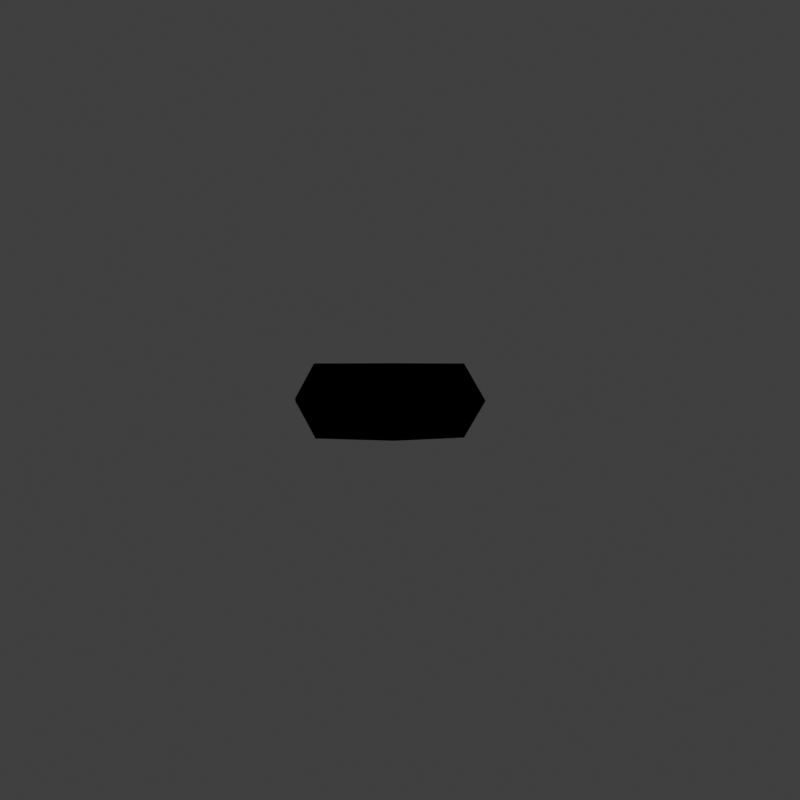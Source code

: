 # Source: food.blend  (saved by Blender 4.0.36; exported with 4.5.12 LTS)
import bpy
from mathutils import Matrix  # noqa: F401  (used for matrix-valued properties, if any)

bpy.ops.wm.read_factory_settings(use_empty=True)
scene = bpy.context.scene
scene.name = 'Main'

# ---- collections
col_collection = bpy.data.collections.new('Collection'); scene.collection.children.link(col_collection)

# ---- images (referenced by path relative to the original .blend; pixels are not part of the script)
import os
ASSET_DIR = os.environ.get("B2B_ASSET_DIR", "")  # directory of the original .blend (textures are referenced by path, not embedded)
HERE = os.path.dirname(os.path.abspath(__file__))  # packed textures are extracted next to this script under _unpacked/

def load_image(name, relpath, width, height, colorspace="sRGB"):
    """Load a texture the original file referenced (path relative to the .blend, or extracted next to this script)."""
    p = next((c for c in (os.path.join(HERE, relpath), os.path.join(ASSET_DIR, relpath)) if relpath and os.path.exists(c)), "")
    if p:
        img = bpy.data.images.load(p, check_existing=True)
        img.name = name
    else:  # same state as the original file: an image datablock whose file is absent (Cycles renders it pink)
        img = bpy.data.images.new(name, width, height)
        img.source = "FILE"
        img.filepath = "//" + (relpath or name)
    img.colorspace_settings.name = colorspace
    return img
img_second_png = load_image('second.png', '', 1024, 1024, 'sRGB')
img_pattern_i8_png = load_image('pattern.i8.png', 'pattern.i8.png', 1024, 1024, 'sRGB')

# ---- materials (node trees are filled in below, after node groups)
mat_stonefloor_f3d = bpy.data.materials.new('StoneFloor_F3d')
mat_stonefloor_f3d.alpha_threshold = 0.2
mat_stonefloor_f3d.use_transparency_overlap = False
mat_stonefloor_f3d.show_transparent_back = False
mat_stonefloor_f3d.use_backface_culling = True
mat_stonefloor_f3d.preview_render_type = 'FLAT'

# ---- node groups
ng_3_point_lerp = bpy.data.node_groups.new('3 Point Lerp', 'ShaderNodeTree')
_N = ng_3_point_lerp.nodes; _L = ng_3_point_lerp.links
ng_calcfog = bpy.data.node_groups.new('CalcFog', 'ShaderNodeTree')
_N = ng_calcfog.nodes; _L = ng_calcfog.links
ng_f3dnoise_nonanimated = bpy.data.node_groups.new('F3DNoise_NonAnimated', 'ShaderNodeTree')
_N = ng_f3dnoise_nonanimated.nodes; _L = ng_f3dnoise_nonanimated.links
ng_texturesettings_advanced = bpy.data.node_groups.new('TextureSettings_Advanced', 'ShaderNodeTree')
_N = ng_texturesettings_advanced.nodes; _L = ng_texturesettings_advanced.links
ng_uv = bpy.data.node_groups.new('UV', 'ShaderNodeTree')
_N = ng_uv.nodes; _L = ng_uv.links
ng_uv_basis_0 = bpy.data.node_groups.new('UV Basis 0', 'ShaderNodeTree')
_N = ng_uv_basis_0.nodes; _L = ng_uv_basis_0.links
ng_shdcol = bpy.data.node_groups.new('ShdCol', 'ShaderNodeTree')
_N = ng_shdcol.nodes; _L = ng_shdcol.links
ng_is_not_i = bpy.data.node_groups.new('Is not i', 'ShaderNodeTree')
_N = ng_is_not_i.nodes; _L = ng_is_not_i.links
ng_is_i = bpy.data.node_groups.new('Is i', 'ShaderNodeTree')
_N = ng_is_i.nodes; _L = ng_is_i.links
ng_fogblender_on = bpy.data.node_groups.new('FogBlender_On', 'ShaderNodeTree')
_N = ng_fogblender_on.nodes; _L = ng_fogblender_on.links
ng_combinerinputs = bpy.data.node_groups.new('CombinerInputs', 'ShaderNodeTree')
_N = ng_combinerinputs.nodes; _L = ng_combinerinputs.links
ng_cycle = bpy.data.node_groups.new('Cycle', 'ShaderNodeTree')
_N = ng_cycle.nodes; _L = ng_cycle.links
ng_output_1cycle_opa = bpy.data.node_groups.new('OUTPUT_1CYCLE_OPA', 'ShaderNodeTree')
_N = ng_output_1cycle_opa.nodes; _L = ng_output_1cycle_opa.links
ng_sceneproperties = bpy.data.node_groups.new('SceneProperties', 'ShaderNodeTree')
_s = ng_sceneproperties.interface.new_socket(name='FogEnable', in_out='OUTPUT', socket_type='NodeSocketFloat')
_s = ng_sceneproperties.interface.new_socket(name='FogColor', in_out='OUTPUT', socket_type='NodeSocketColor')
_s = ng_sceneproperties.interface.new_socket(name='F3D_NearClip', in_out='OUTPUT', socket_type='NodeSocketFloat')
_s = ng_sceneproperties.interface.new_socket(name='F3D_FarClip', in_out='OUTPUT', socket_type='NodeSocketFloat')
_s = ng_sceneproperties.interface.new_socket(name='Blender_Game_Scale', in_out='OUTPUT', socket_type='NodeSocketFloat')
_s = ng_sceneproperties.interface.new_socket(name='FogNear', in_out='OUTPUT', socket_type='NodeSocketFloat')
_s = ng_sceneproperties.interface.new_socket(name='FogFar', in_out='OUTPUT', socket_type='NodeSocketFloat')
_s = ng_sceneproperties.interface.new_socket(name='AmbientColor', in_out='OUTPUT', socket_type='NodeSocketColor')
_s = ng_sceneproperties.interface.new_socket(name='Light0Color', in_out='OUTPUT', socket_type='NodeSocketColor')
_s = ng_sceneproperties.interface.new_socket(name='Light0Dir', in_out='OUTPUT', socket_type='NodeSocketVector')
_s = ng_sceneproperties.interface.new_socket(name='Light0Size', in_out='OUTPUT', socket_type='NodeSocketFloat')
_s = ng_sceneproperties.interface.new_socket(name='Light1Color', in_out='OUTPUT', socket_type='NodeSocketColor')
_s = ng_sceneproperties.interface.new_socket(name='Light1Dir', in_out='OUTPUT', socket_type='NodeSocketVector')
_s = ng_sceneproperties.interface.new_socket(name='Light1Size', in_out='OUTPUT', socket_type='NodeSocketFloat')
_N = ng_sceneproperties.nodes; _L = ng_sceneproperties.links
n0 = _N.new('NodeGroupOutput'); n0.name = 'Group Output'; n0.location = (0, 0)
n0.inputs[0].default_value = 1.0
n0.inputs[1].default_value = (0.9999, 1.0, 1.0, 1.0)
n0.inputs[2].default_value = 100.0
n0.inputs[3].default_value = 3e+04
n0.inputs[4].default_value = 10.0
n0.inputs[5].default_value = 985.0
n0.inputs[6].default_value = 1000.0
n0.inputs[7].default_value = (0.7353, 0.7354, 0.7354, 1.0)
n0.inputs[8].default_value = (0.9999, 1.0, 1.0, 1.0)
n0.inputs[9].default_value = (0.5774, -0.5774, 0.5774)
n0.inputs[10].default_value = 3.0
n0.inputs[11].default_value = (0.0, 0.0, 0.0, 1.0)
n0.inputs[12].default_value = (-0.5774, 0.5774, -0.5774)
n0.inputs[13].default_value = 3.0
n0.is_active_output = True

# ---- material node trees
mat_stonefloor_f3d.use_nodes = True; mat_stonefloor_f3d.node_tree.nodes.clear()
_N = mat_stonefloor_f3d.node_tree.nodes; _L = mat_stonefloor_f3d.node_tree.links
n0 = _N.new('NodeReroute'); n0.name = 'Reroute.043'; n0.location = (-193, 204)
n0.width = 100
n0.socket_idname = 'NodeSocketVector'
n1 = _N.new('NodeReroute'); n1.name = 'Reroute.042'; n1.location = (-216, 160)
n1.width = 100
n1.socket_idname = 'NodeSocketVector'
n2 = _N.new('NodeReroute'); n2.name = 'Reroute.011'; n2.location = (-168, 248)
n2.width = 100
n2.socket_idname = 'NodeSocketVector'
n3 = _N.new('NodeReroute'); n3.name = 'Reroute.038'; n3.location = (273, 438)
n3.width = 100
n4 = _N.new('NodeReroute'); n4.name = 'Reroute.037'; n4.location = (251, 416)
n4.width = 100
n4.socket_idname = 'NodeSocketFloat'
n5 = _N.new('NodeReroute'); n5.name = 'Reroute.006'; n5.location = (-80, 600)
n5.width = 100
n5.socket_idname = 'NodeSocketVector'
n6 = _N.new('NodeReroute'); n6.name = 'Reroute.026'; n6.location = (-100, 557)
n6.width = 100
n6.socket_idname = 'NodeSocketVector'
n7 = _N.new('NodeReroute'); n7.name = 'Reroute.027'; n7.location = (-120, 514)
n7.width = 100
n7.socket_idname = 'NodeSocketVector'
n8 = _N.new('NodeReroute'); n8.name = 'Reroute.035'; n8.location = (251, 665)
n8.width = 100
n8.socket_idname = 'NodeSocketFloat'
n9 = _N.new('NodeReroute'); n9.name = 'Reroute.036'; n9.location = (273, 686)
n9.width = 100
n10 = _N.new('NodeReroute'); n10.name = 'Reroute.028'; n10.location = (-267, 439)
n10.width = 100
n10.socket_idname = 'NodeSocketInt'
n11 = _N.new('NodeReroute'); n11.name = 'Reroute.048'; n11.location = (271, 285)
n11.width = 100
n12 = _N.new('NodeReroute'); n12.name = 'Reroute.046'; n12.location = (271, 334)
n12.width = 100
n13 = _N.new('NodeReroute'); n13.name = 'Reroute.047'; n13.location = (249, 264)
n13.width = 100
n13.socket_idname = 'NodeSocketFloat'
n14 = _N.new('NodeReroute'); n14.name = 'Reroute.045'; n14.location = (249, 312)
n14.width = 100
n14.socket_idname = 'NodeSocketFloat'
n15 = _N.new('NodeReroute'); n15.name = 'Reroute.039'; n15.location = (-267, 84)
n15.width = 100
n15.socket_idname = 'NodeSocketInt'
n16 = _N.new('NodeReroute'); n16.name = 'Reroute.052'; n16.location = (-241, 116)
n16.width = 100
n16.socket_idname = 'NodeSocketVector'
n17 = _N.new('NodeReroute'); n17.name = 'Reroute.060'; n17.location = (-314, 391)
n17.width = 100
n17.socket_idname = 'NodeSocketFloat'
n18 = _N.new('NodeReroute'); n18.name = 'Reroute.059'; n18.location = (-292, 414)
n18.width = 100
n18.socket_idname = 'NodeSocketFloat'
n19 = _N.new('NodeReroute'); n19.name = 'Reroute.058'; n19.location = (-337, 61)
n19.width = 100
n19.socket_idname = 'NodeSocketFloat'
n20 = _N.new('NodeReroute'); n20.name = 'Reroute.057'; n20.location = (-358, 39)
n20.width = 100
n20.socket_idname = 'NodeSocketFloat'
n21 = _N.new('NodeReroute'); n21.name = 'Reroute.050'; n21.location = (-144, 470)
n21.width = 100
n21.socket_idname = 'NodeSocketVector'
n22 = _N.new('ShaderNodeTexImage'); n22.name = 'Tex1_2'; n22.location = (-125, 213)
n22.label = 'Tex1 Sample 2'
n22.width = 140
n22.mute = True
n22.hide = True
n22.image = img_second_png
n22.interpolation = 'Closest'
n23 = _N.new('ShaderNodeTexImage'); n23.name = 'Tex1_3'; n23.location = (-125, 170)
n23.label = 'Tex1 Sample 3'
n23.width = 140
n23.mute = True
n23.hide = True
n23.image = img_second_png
n23.interpolation = 'Closest'
n24 = _N.new('ShaderNodeTexImage'); n24.name = 'Tex1_4'; n24.location = (-125, 126)
n24.label = 'Tex1 Sample 4'
n24.width = 140
n24.mute = True
n24.hide = True
n24.image = img_second_png
n24.interpolation = 'Closest'
n25 = _N.new('ShaderNodeGroup'); n25.name = '3 Point Lerp.001'; n25.location = (27, 369)
n25.label = '3 Point Lerp'
n25.mute = True
n25.node_tree = ng_3_point_lerp
n26 = _N.new('ShaderNodeTexImage'); n26.name = 'Tex0_4'; n26.location = (-63, 479)
n26.label = 'Tex0 Sample 4'
n26.width = 140
n26.hide = True
n26.image = img_pattern_i8_png
n26.interpolation = 'Closest'
n27 = _N.new('ShaderNodeTexImage'); n27.name = 'Tex0_3'; n27.location = (-63, 524)
n27.label = 'Tex0 Sample 3'
n27.width = 140
n27.hide = True
n27.image = img_pattern_i8_png
n27.interpolation = 'Closest'
n28 = _N.new('ShaderNodeTexImage'); n28.name = 'Tex0_2'; n28.location = (-62, 567)
n28.label = 'Tex0 Sample 2'
n28.width = 140
n28.hide = True
n28.image = img_pattern_i8_png
n28.interpolation = 'Closest'
n29 = _N.new('ShaderNodeTexImage'); n29.name = 'Tex0_1'; n29.location = (-61, 610)
n29.label = 'Tex0'
n29.width = 140
n29.hide = True
n29.image = img_pattern_i8_png
n29.interpolation = 'Closest'
n30 = _N.new('ShaderNodeTexImage'); n30.name = 'Tex1_1'; n30.location = (-124, 258)
n30.label = 'Tex1'
n30.width = 140
n30.mute = True
n30.hide = True
n30.image = img_second_png
n30.interpolation = 'Closest'
n31 = _N.new('NodeReroute'); n31.name = 'Light0Dir'; n31.location = (-101, -292)
n31.label = 'Light0Dir'
n31.width = 100
n31.socket_idname = 'NodeSocketVector'
n32 = _N.new('NodeReroute'); n32.name = 'AmbientColor'; n32.location = (-98, -223)
n32.label = 'AmbientColor'
n32.width = 100
n33 = _N.new('NodeReroute'); n33.name = 'Light0Color'; n33.location = (-101, -255)
n33.label = 'Light0Color'
n33.width = 100
n34 = _N.new('NodeReroute'); n34.name = 'Light0Size'; n34.location = (-101, -325)
n34.label = 'Light0Size'
n34.width = 100
n34.socket_idname = 'NodeSocketFloat'
n35 = _N.new('NodeReroute'); n35.name = 'Reroute.065'; n35.location = (260, 85)
n35.width = 100
n35.socket_idname = 'NodeSocketVector'
n36 = _N.new('NodeReroute'); n36.name = 'Reroute.064'; n36.location = (259, -292)
n36.width = 100
n36.socket_idname = 'NodeSocketVector'
n37 = _N.new('NodeReroute'); n37.name = 'Reroute.029'; n37.location = (238, -256)
n37.width = 100
n38 = _N.new('NodeReroute'); n38.name = 'Reroute.001'; n38.location = (278, -326)
n38.width = 100
n38.socket_idname = 'NodeSocketFloat'
n39 = _N.new('NodeReroute'); n39.name = 'Reroute'; n39.location = (279, 63)
n39.width = 100
n39.socket_idname = 'NodeSocketFloat'
n40 = _N.new('NodeReroute'); n40.name = 'Reroute.016'; n40.location = (321, 19)
n40.width = 100
n40.socket_idname = 'NodeSocketVector'
n41 = _N.new('NodeReroute'); n41.name = 'Reroute.030'; n41.location = (219, -224)
n41.width = 100
n42 = _N.new('ShaderNodeGroup'); n42.name = 'CalcFog'; n42.location = (0, 10)
n42.label = 'CalcFog'
n42.width = 166
n42.node_tree = ng_calcfog
n43 = _N.new('NodeReroute'); n43.name = 'Reroute.008'; n43.location = (187, -25)
n43.width = 100
n43.socket_idname = 'NodeSocketFloat'
n44 = _N.new('NodeReroute'); n44.name = 'Reroute.003'; n44.location = (342, -3)
n44.width = 100
n44.socket_idname = 'NodeSocketFloat'
n45 = _N.new('NodeReroute'); n45.name = 'Combined_C'; n45.location = (540, 456)
n45.label = 'Combined_C'
n45.width = 100
n46 = _N.new('NodeReroute'); n46.name = 'Combined_A'; n46.location = (540, 433)
n46.label = 'Combined_A'
n46.width = 100
n46.socket_idname = 'NodeSocketFloat'
n47 = _N.new('NodeReroute'); n47.name = 'Reroute.032'; n47.location = (567, 456)
n47.width = 100
n48 = _N.new('NodeReroute'); n48.name = 'Reroute.031'; n48.location = (567, 433)
n48.width = 100
n48.socket_idname = 'NodeSocketFloat'
n49 = _N.new('NodeReroute'); n49.name = 'Reroute.009'; n49.location = (1056, 710)
n49.width = 100
n50 = _N.new('NodeReroute'); n50.name = 'Reroute.010'; n50.location = (1033, 689)
n50.width = 100
n50.socket_idname = 'NodeSocketFloat'
n51 = _N.new('NodeReroute'); n51.name = 'Light1Color'; n51.location = (-101, -360)
n51.label = 'Light1Color'
n51.width = 100
n52 = _N.new('NodeReroute'); n52.name = 'Light1Size'; n52.location = (-101, -433)
n52.label = 'Light1Size'
n52.width = 100
n52.socket_idname = 'NodeSocketFloat'
n53 = _N.new('NodeReroute'); n53.name = 'Light1Dir'; n53.location = (-101, -396)
n53.label = 'Light1Dir'
n53.width = 100
n53.socket_idname = 'NodeSocketVector'
n54 = _N.new('NodeReroute'); n54.name = 'Reroute.014'; n54.location = (299, -361)
n54.width = 100
n55 = _N.new('NodeReroute'); n55.name = 'Reroute.017'; n55.location = (318, -397)
n55.width = 100
n55.socket_idname = 'NodeSocketVector'
n56 = _N.new('NodeReroute'); n56.name = 'Reroute.019'; n56.location = (341, -432)
n56.width = 100
n56.socket_idname = 'NodeSocketFloat'
n57 = _N.new('NodeReroute'); n57.name = 'Reroute.025'; n57.location = (-44, -472)
n57.width = 100
n58 = _N.new('NodeReroute'); n58.name = 'Reroute.018'; n58.location = (-23, -493)
n58.width = 100
n58.socket_idname = 'NodeSocketFloat'
n59 = _N.new('NodeReroute'); n59.name = 'Reroute.015'; n59.location = (186, -516)
n59.width = 100
n59.socket_idname = 'NodeSocketFloat'
n60 = _N.new('ShaderNodeGroup'); n60.name = 'F3DNoiseFactor'; n60.location = (362, -360)
n60.label = 'F3D Noise Factor'
n60.width = 142
n60.node_tree = ng_f3dnoise_nonanimated
n61 = _N.new('NodeReroute'); n61.name = 'Reroute.023'; n61.location = (1036, 385)
n61.width = 100
n62 = _N.new('ShaderNodeOutputMaterial'); n62.name = 'Material Output F3D'; n62.location = (1546, 571)
n62.label = 'Material Output F3D'
n62.target = 'CYCLES'
n63 = _N.new('NodeReroute'); n63.name = 'Reroute.024'; n63.location = (1037, -451)
n63.width = 100
n64 = _N.new('NodeReroute'); n64.name = 'Reroute.005'; n64.location = (-168, 601)
n64.width = 100
n64.socket_idname = 'NodeSocketVector'
n65 = _N.new('NodeReroute'); n65.name = 'Reroute.041'; n65.location = (-193, 579)
n65.width = 100
n65.socket_idname = 'NodeSocketVector'
n66 = _N.new('NodeReroute'); n66.name = 'Reroute.040'; n66.location = (-216, 558)
n66.width = 100
n66.socket_idname = 'NodeSocketVector'
n67 = _N.new('NodeReroute'); n67.name = 'Reroute.012'; n67.location = (-267, 514)
n67.width = 100
n67.socket_idname = 'NodeSocketInt'
n68 = _N.new('NodeReroute'); n68.name = 'Reroute.051'; n68.location = (-241, 535)
n68.width = 100
n68.socket_idname = 'NodeSocketVector'
n69 = _N.new('NodeReroute'); n69.name = 'Reroute.013'; n69.location = (-80, 688)
n69.width = 100
n69.socket_idname = 'NodeSocketVector'
n70 = _N.new('NodeReroute'); n70.name = 'Reroute.002'; n70.location = (-100, 665)
n70.width = 100
n70.socket_idname = 'NodeSocketVector'
n71 = _N.new('NodeReroute'); n71.name = 'Reroute.022'; n71.location = (-120, 645)
n71.width = 100
n71.socket_idname = 'NodeSocketVector'
n72 = _N.new('NodeReroute'); n72.name = 'Reroute.049'; n72.location = (-144, 621)
n72.width = 100
n72.socket_idname = 'NodeSocketVector'
n73 = _N.new('NodeReroute'); n73.name = 'Reroute.054'; n73.location = (-314, 469)
n73.width = 100
n73.socket_idname = 'NodeSocketFloat'
n74 = _N.new('NodeReroute'); n74.name = 'Reroute.053'; n74.location = (-292, 491)
n74.width = 100
n74.socket_idname = 'NodeSocketFloat'
n75 = _N.new('NodeReroute'); n75.name = 'Reroute.055'; n75.location = (-337, 447)
n75.width = 100
n75.socket_idname = 'NodeSocketFloat'
n76 = _N.new('NodeReroute'); n76.name = 'Reroute.056'; n76.location = (-358, 425)
n76.width = 100
n76.socket_idname = 'NodeSocketFloat'
n77 = _N.new('ShaderNodeGroup'); n77.name = 'TextureSettings'; n77.location = (-575, 724)
n77.width = 189
n77.node_tree = ng_texturesettings_advanced
n77.inputs[4].default_value = 0.0
n77.inputs[9].default_value = 0.0
n77.inputs[10].default_value = 0
n77.inputs[11].default_value = 5
n77.inputs[12].default_value = 0.0
n77.inputs[13].default_value = 31.0
n77.inputs[14].default_value = 0
n77.inputs[15].default_value = 5
n77.inputs[16].default_value = 0.0
n77.inputs[17].default_value = 31.0
n77.inputs[18].default_value = 0.0
n77.inputs[19].default_value = 0
n77.inputs[20].default_value = 0.0
n77.inputs[21].default_value = 0.0
n77.inputs[22].default_value = 0
n77.inputs[23].default_value = 0
n77.inputs[24].default_value = 0.0
n77.inputs[25].default_value = 0.0
n77.inputs[26].default_value = 0
n77.inputs[27].default_value = 0.0
n77.inputs[28].default_value = 0
n77.inputs[29].default_value = 0
n77.inputs[30].default_value = 0
n77.inputs[31].default_value = 0
n77.inputs[32].default_value = 0.0
n77.inputs[33].default_value = 0
n77.inputs[34].default_value = 0
n77.inputs[35].default_value = 0
n77.inputs[36].default_value = 0
n77.inputs[37].default_value = 0.0
n77.inputs[38].default_value = 1
n78 = _N.new('ShaderNodeGroup'); n78.name = 'UV'; n78.location = (-987, 175)
n78.width = 165
n78.node_tree = ng_uv
n79 = _N.new('ShaderNodeGroup'); n79.name = 'UV Basis'; n79.location = (-787, 405)
n79.width = 164
n79.node_tree = ng_uv_basis_0
n79.inputs[1].default_value = 32
n79.inputs[2].default_value = 32
n79.inputs[3].default_value = 0
n79.inputs[4].default_value = 0
n79.inputs[5].default_value = 1.0
n79.inputs[6].default_value = 1.0
n79.inputs[7].default_value = 1
n80 = _N.new('ShaderNodeGroup'); n80.name = 'Shade Color'; n80.location = (365, 241)
n80.label = 'Shade Color'
n80.width = 139
n80.node_tree = ng_shdcol
n80.inputs[8].default_value = 1
n80.inputs[9].default_value = 0
n80.inputs[10].default_value = 1
n80.inputs[11].default_value = 0
n80.inputs[12].default_value = 0
n80.inputs[13].default_value = 0
n80.inputs[14].default_value = 0
n80.inputs[15].default_value = 0
n80.inputs[16].default_value = 1.0
n80.inputs[17].default_value = 0.625
n80.inputs[18].default_value = 0.0
n80.inputs[19].default_value = 0.7
n80.inputs[20].default_value = 0.4
n81 = _N.new('NodeReroute'); n81.name = 'FogColor'; n81.location = (-101, -80)
n81.label = 'FogColor'
n81.width = 100
n82 = _N.new('NodeReroute'); n82.name = 'Reroute.021'; n82.location = (-22, -43)
n82.width = 100
n82.socket_idname = 'NodeSocketFloat'
n83 = _N.new('NodeReroute'); n83.name = 'FogEnable'; n83.location = (-101, -43)
n83.label = 'FogEnable'
n83.width = 100
n83.socket_idname = 'NodeSocketFloat'
n84 = _N.new('NodeReroute'); n84.name = 'Reroute.033'; n84.location = (-22, -80)
n84.width = 100
n84.socket_idname = 'NodeSocketFloat'
n85 = _N.new('NodeReroute'); n85.name = 'Reroute.007'; n85.location = (-43, -80)
n85.width = 100
n86 = _N.new('NodeReroute'); n86.name = 'AmbientColorOut'; n86.location = (220, 131)
n86.label = 'AmbientColorOut'
n86.width = 100
n87 = _N.new('NodeReroute'); n87.name = 'Light0ColorOut'; n87.location = (240, 108)
n87.label = 'Light0ColorOut'
n87.width = 100
n88 = _N.new('NodeReroute'); n88.name = 'Light1ColorOut'; n88.location = (300, 41)
n88.label = 'Light1ColorOut'
n88.width = 100
n89 = _N.new('ShaderNodeGroup'); n89.name = 'Tex1_I'; n89.location = (364, 396)
n89.label = 'Tex1_I'
n89.mute = True
n89.node_tree = ng_is_not_i
n90 = _N.new('ShaderNodeGroup'); n90.name = 'Tex0_I'; n90.location = (365, 549)
n90.label = 'Tex0_I'
n90.node_tree = ng_is_i
n91 = _N.new('ShaderNodeGroup'); n91.name = '3 Point Lerp'; n91.location = (88, 722)
n91.label = '3 Point Lerp'
n91.node_tree = ng_3_point_lerp
n92 = _N.new('NodeReroute'); n92.name = 'GlobalFogColor'; n92.location = (970, -473)
n92.label = 'GlobalFogColor'
n92.width = 100
n93 = _N.new('ShaderNodeGroup'); n93.name = 'FogBlender'; n93.location = (1057, -361)
n93.node_tree = ng_fogblender_on
n94 = _N.new('ShaderNodeGroup'); n94.name = 'CombinerInputs'; n94.location = (522, 157)
n94.width = 139
n94.node_tree = ng_combinerinputs
n94.inputs[0].default_value = (0.0, 0.0, 0.0, 1.0)
n94.inputs[1].default_value = 1.0
n94.inputs[2].default_value = (0.0, 0.0, 0.0, 1.0)
n94.inputs[3].default_value = 1.0
n94.inputs[4].default_value = (0.5, 0.5, 0.5, 1.0)
n94.inputs[5].default_value = (0.0, 0.0, 0.0, 1.0)
n94.inputs[6].default_value = 0.0
n94.inputs[7].default_value = 0.0
n94.inputs[8].default_value = 0.4471
n94.inputs[9].default_value = 0.1647
n95 = _N.new('ShaderNodeGroup'); n95.name = 'Cycle_1'; n95.location = (871, 746)
n95.label = 'Cycle_1'
n95.node_tree = ng_cycle
n95.inputs[1].default_value = (0.0, 0.0, 0.0, 1.0)
n95.inputs[4].default_value = 0.0
n95.inputs[5].default_value = 0.0
n95.inputs[6].default_value = 0.0
n96 = _N.new('NodeReroute'); n96.name = 'Reroute.020'; n96.location = (1228, -396)
n96.width = 100
n97 = _N.new('NodeReroute'); n97.name = 'Reroute.004'; n97.location = (1056, 456)
n97.width = 100
n98 = _N.new('NodeReroute'); n98.name = 'Cycle C 2'; n98.location = (1232, 412)
n98.label = 'Cycle C 2'
n98.width = 100
n99 = _N.new('ShaderNodeGroup'); n99.name = 'Cycle_2'; n99.location = (870, 420)
n99.label = 'Cycle_2'
n99.node_tree = ng_cycle
n99.inputs[1].default_value = (0.0, 0.0, 0.0, 1.0)
n99.inputs[3].default_value = (0.0, 0.0, 0.0, 1.0)
n99.inputs[4].default_value = 0.0
n99.inputs[5].default_value = 0.0
n99.inputs[6].default_value = 0.0
n100 = _N.new('NodeReroute'); n100.name = 'Cycle 1 A'; n100.location = (1033, 434)
n100.width = 100
n100.socket_idname = 'NodeSocketFloat'
n101 = _N.new('ShaderNodeGroup'); n101.name = 'OUTPUT'; n101.location = (1282, 547)
n101.width = 219
n101.node_tree = ng_output_1cycle_opa
n102 = _N.new('ShaderNodeGroup'); n102.name = 'SceneProperties'; n102.location = (-320, -23)
n102.node_tree = ng_sceneproperties
n103 = _N.new('ShaderNodeOutputMaterial'); n103.name = 'Material Output'; n103.location = (0, 0)
n103.target = 'EEVEE'
n104 = _N.new('ShaderNodeMixShader'); n104.name = 'Mix Shader'; n104.location = (0, 0)
n104.label = 'Disable Shadow'
n104.hide = True
n105 = _N.new('ShaderNodeLightPath'); n105.name = 'Light Path'; n105.location = (0, 0)
n105.hide = True
n106 = _N.new('ShaderNodeBsdfTransparent'); n106.name = 'Transparent BSDF'; n106.location = (0, 0)
n106.hide = True
_L.new(n65.outputs[0], n0.inputs[0])
_L.new(n66.outputs[0], n1.inputs[0])
_L.new(n64.outputs[0], n2.inputs[0])
_L.new(n9.outputs[0], n3.inputs[0])
_L.new(n8.outputs[0], n4.inputs[0])
_L.new(n69.outputs[0], n5.inputs[0])
_L.new(n70.outputs[0], n6.inputs[0])
_L.new(n71.outputs[0], n7.inputs[0])
_L.new(n91.outputs[1], n8.inputs[0])
_L.new(n91.outputs[0], n9.inputs[0])
_L.new(n67.outputs[0], n10.inputs[0])
_L.new(n12.outputs[0], n11.inputs[0])
_L.new(n25.outputs[0], n12.inputs[0])
_L.new(n14.outputs[0], n13.inputs[0])
_L.new(n25.outputs[1], n14.inputs[0])
_L.new(n10.outputs[0], n15.inputs[0])
_L.new(n68.outputs[0], n16.inputs[0])
_L.new(n73.outputs[0], n17.inputs[0])
_L.new(n74.outputs[0], n18.inputs[0])
_L.new(n75.outputs[0], n19.inputs[0])
_L.new(n76.outputs[0], n20.inputs[0])
_L.new(n72.outputs[0], n21.inputs[0])
_L.new(n0.outputs[0], n22.inputs[0])
_L.new(n1.outputs[0], n23.inputs[0])
_L.new(n16.outputs[0], n24.inputs[0])
_L.new(n30.outputs[0], n25.inputs[0])
_L.new(n30.outputs[1], n25.inputs[1])
_L.new(n22.outputs[0], n25.inputs[2])
_L.new(n22.outputs[1], n25.inputs[3])
_L.new(n23.outputs[0], n25.inputs[4])
_L.new(n23.outputs[1], n25.inputs[5])
_L.new(n24.outputs[0], n25.inputs[6])
_L.new(n24.outputs[1], n25.inputs[7])
_L.new(n15.outputs[0], n25.inputs[8])
_L.new(n19.outputs[0], n25.inputs[9])
_L.new(n20.outputs[0], n25.inputs[10])
_L.new(n21.outputs[0], n26.inputs[0])
_L.new(n7.outputs[0], n27.inputs[0])
_L.new(n6.outputs[0], n28.inputs[0])
_L.new(n5.outputs[0], n29.inputs[0])
_L.new(n2.outputs[0], n30.inputs[0])
_L.new(n36.outputs[0], n35.inputs[0])
_L.new(n31.outputs[0], n36.inputs[0])
_L.new(n33.outputs[0], n37.inputs[0])
_L.new(n34.outputs[0], n38.inputs[0])
_L.new(n38.outputs[0], n39.inputs[0])
_L.new(n55.outputs[0], n40.inputs[0])
_L.new(n32.outputs[0], n41.inputs[0])
_L.new(n84.outputs[0], n42.inputs[0])
_L.new(n42.outputs[0], n43.inputs[0])
_L.new(n56.outputs[0], n44.inputs[0])
_L.new(n47.outputs[0], n45.inputs[0])
_L.new(n48.outputs[0], n46.inputs[0])
_L.new(n97.outputs[0], n47.inputs[0])
_L.new(n100.outputs[0], n48.inputs[0])
_L.new(n95.outputs[0], n49.inputs[0])
_L.new(n95.outputs[1], n50.inputs[0])
_L.new(n51.outputs[0], n54.inputs[0])
_L.new(n53.outputs[0], n55.inputs[0])
_L.new(n52.outputs[0], n56.inputs[0])
_L.new(n85.outputs[0], n57.inputs[0])
_L.new(n84.outputs[0], n58.inputs[0])
_L.new(n43.outputs[0], n59.inputs[0])
_L.new(n99.outputs[0], n61.inputs[0])
_L.new(n61.outputs[0], n63.inputs[0])
_L.new(n77.outputs[4], n64.inputs[0])
_L.new(n77.outputs[5], n65.inputs[0])
_L.new(n77.outputs[6], n66.inputs[0])
_L.new(n77.outputs[8], n67.inputs[0])
_L.new(n77.outputs[7], n68.inputs[0])
_L.new(n77.outputs[0], n69.inputs[0])
_L.new(n77.outputs[1], n70.inputs[0])
_L.new(n77.outputs[2], n71.inputs[0])
_L.new(n77.outputs[3], n72.inputs[0])
_L.new(n77.outputs[10], n73.inputs[0])
_L.new(n77.outputs[9], n74.inputs[0])
_L.new(n77.outputs[11], n75.inputs[0])
_L.new(n77.outputs[12], n76.inputs[0])
_L.new(n79.outputs[0], n77.inputs[0])
_L.new(n79.outputs[1], n77.inputs[1])
_L.new(n79.outputs[0], n77.inputs[2])
_L.new(n79.outputs[1], n77.inputs[3])
_L.new(n79.outputs[5], n77.inputs[5])
_L.new(n79.outputs[6], n77.inputs[6])
_L.new(n79.outputs[7], n77.inputs[7])
_L.new(n79.outputs[8], n77.inputs[8])
_L.new(n78.outputs[0], n79.inputs[0])
_L.new(n35.outputs[0], n80.inputs[2])
_L.new(n39.outputs[0], n80.inputs[3])
_L.new(n40.outputs[0], n80.inputs[5])
_L.new(n44.outputs[0], n80.inputs[6])
_L.new(n43.outputs[0], n80.inputs[7])
_L.new(n83.outputs[0], n82.inputs[0])
_L.new(n82.outputs[0], n84.inputs[0])
_L.new(n81.outputs[0], n85.inputs[0])
_L.new(n41.outputs[0], n86.inputs[0])
_L.new(n37.outputs[0], n87.inputs[0])
_L.new(n54.outputs[0], n88.inputs[0])
_L.new(n11.outputs[0], n89.inputs[0])
_L.new(n13.outputs[0], n89.inputs[1])
_L.new(n3.outputs[0], n90.inputs[0])
_L.new(n4.outputs[0], n90.inputs[1])
_L.new(n29.outputs[0], n91.inputs[0])
_L.new(n29.outputs[1], n91.inputs[1])
_L.new(n28.outputs[0], n91.inputs[2])
_L.new(n28.outputs[1], n91.inputs[3])
_L.new(n27.outputs[0], n91.inputs[4])
_L.new(n27.outputs[1], n91.inputs[5])
_L.new(n26.outputs[0], n91.inputs[6])
_L.new(n26.outputs[1], n91.inputs[7])
_L.new(n10.outputs[0], n91.inputs[8])
_L.new(n18.outputs[0], n91.inputs[9])
_L.new(n17.outputs[0], n91.inputs[10])
_L.new(n57.outputs[0], n92.inputs[0])
_L.new(n63.outputs[0], n93.inputs[0])
_L.new(n92.outputs[0], n93.inputs[1])
_L.new(n58.outputs[0], n93.inputs[2])
_L.new(n60.outputs[0], n94.inputs[10])
_L.new(n93.outputs[0], n96.inputs[0])
_L.new(n49.outputs[0], n97.inputs[0])
_L.new(n96.outputs[0], n98.inputs[0])
_L.new(n50.outputs[0], n100.inputs[0])
_L.new(n102.outputs[0], n83.inputs[0])
_L.new(n102.outputs[1], n81.inputs[0])
_L.new(n102.outputs[2], n42.inputs[1])
_L.new(n102.outputs[3], n42.inputs[2])
_L.new(n102.outputs[4], n42.inputs[3])
_L.new(n102.outputs[5], n42.inputs[4])
_L.new(n102.outputs[6], n42.inputs[5])
_L.new(n102.outputs[7], n32.inputs[0])
_L.new(n102.outputs[8], n33.inputs[0])
_L.new(n102.outputs[9], n31.inputs[0])
_L.new(n102.outputs[10], n34.inputs[0])
_L.new(n102.outputs[11], n51.inputs[0])
_L.new(n102.outputs[12], n53.inputs[0])
_L.new(n102.outputs[13], n52.inputs[0])
_L.new(n86.outputs[0], n80.inputs[0])
_L.new(n87.outputs[0], n80.inputs[1])
_L.new(n88.outputs[0], n80.inputs[4])
_L.new(n94.outputs[0], n95.inputs[0])
_L.new(n80.outputs[0], n95.inputs[2])
_L.new(n90.outputs[0], n95.inputs[3])
_L.new(n94.outputs[0], n95.inputs[7])
_L.new(n45.outputs[0], n99.inputs[0])
_L.new(n80.outputs[0], n99.inputs[2])
_L.new(n94.outputs[0], n99.inputs[7])
_L.new(n95.outputs[0], n101.inputs[0])
_L.new(n95.outputs[1], n101.inputs[1])
_L.new(n93.outputs[0], n101.inputs[2])
_L.new(n99.outputs[1], n101.inputs[3])
_L.new(n101.outputs[0], n62.inputs[0])
_L.new(n42.outputs[0], n93.inputs[3])
_L.new(n101.outputs[0], n104.inputs[1])
_L.new(n104.outputs[0], n103.inputs[0])
_L.new(n105.outputs[1], n104.inputs[0])
_L.new(n106.outputs[0], n104.inputs[2])
n62.is_active_output = True

# ---- world
world_world = bpy.data.worlds.new('World'); scene.world = world_world
world_world.use_nodes = True; world_world.node_tree.nodes.clear()
_N = world_world.node_tree.nodes; _L = world_world.node_tree.links
n0 = _N.new('ShaderNodeOutputWorld'); n0.name = 'World Output'; n0.location = (300, 300)
n1 = _N.new('ShaderNodeBackground'); n1.name = 'Background'; n1.location = (10, 300)
n1.inputs[0].default_value = (0.05088, 0.05088, 0.05088, 1.0)
_L.new(n1.outputs[0], n0.inputs[0])
n0.is_active_output = True
world_world.color = (0.05088, 0.05088, 0.05088)
world_world.use_sun_shadow = False
world_world.sun_shadow_jitter_overblur = 0.0

# ---- cameras
cam_camera = bpy.data.cameras.new('Camera')

# ---- meshes
me_circle = bpy.data.meshes.new('Circle')
me_circle.from_pydata([(1.251, -1.044e-09, 1.367e-10), (0.9873, -1.044e-09, 0.4281), (0.5609, -1.044e-09, 0.2646), (0.5609, -1.044e-09, -0.2646), (0.9873, -1.044e-09, -0.4281), (0.6254, 1.083, 1.367e-10), (0.4936, 0.855, 0.4281), (0.2805, 0.4858, 0.2646), (0.2805, 0.4858, -0.2646), (0.4936, 0.855, -0.4281), (-0.6254, 1.083, 1.367e-10), (-0.4936, 0.855, 0.4281), (-0.2805, 0.4858, 0.2646), (-0.2805, 0.4858, -0.2646), (-0.4936, 0.855, -0.4281), (-1.251, 1.083e-07, 1.367e-10), (-0.9873, 8.527e-08, 0.4281), (-0.5609, 4.799e-08, 0.2646), (-0.5609, 4.799e-08, -0.2646), (-0.9873, 8.527e-08, -0.4281), (-0.6254, -1.083, 1.367e-10), (-0.4936, -0.855, 0.4281), (-0.2805, -0.4858, 0.2646), (-0.2805, -0.4858, -0.2646), (-0.4936, -0.855, -0.4281), (0.6254, -1.083, 1.367e-10), (0.4936, -0.855, 0.4281), (0.2805, -0.4858, 0.2646), (0.2805, -0.4858, -0.2646), (0.4936, -0.855, -0.4281)], [], [(5, 1, 0), (1, 7, 2), (7, 3, 2), (8, 4, 3), (9, 0, 4), (5, 11, 6), (11, 7, 6), (12, 8, 7), (13, 9, 8), (14, 5, 9), (15, 11, 10), (16, 12, 11), (17, 13, 12), (18, 14, 13), (14, 15, 10), (20, 16, 15), (21, 17, 16), (22, 18, 17), (23, 19, 18), (19, 20, 15), (25, 21, 20), (26, 22, 21), (27, 23, 22), (28, 24, 23), (24, 25, 20), (0, 26, 25), (1, 27, 26), (2, 28, 27), (28, 4, 29), (29, 0, 25), (5, 6, 1), (1, 6, 7), (7, 8, 3), (8, 9, 4), (9, 5, 0), (5, 10, 11), (11, 12, 7), (12, 13, 8), (13, 14, 9), (14, 10, 5), (15, 16, 11), (16, 17, 12), (17, 18, 13), (18, 19, 14), (14, 19, 15), (20, 21, 16), (21, 22, 17), (22, 23, 18), (23, 24, 19), (19, 24, 20), (25, 26, 21), (26, 27, 22), (27, 28, 23), (28, 29, 24), (24, 29, 25), (0, 1, 26), (1, 2, 27), (2, 3, 28), (28, 3, 4), (29, 4, 0)])
me_circle.polygons.foreach_set('use_smooth', [True] * 60)
_uv = me_circle.uv_layers.new(name='UVMap')
_uv.uv.foreach_set('vector', [0.6482, 1.072, 0.2913, 0.1397, 0.6482, 0.02993, 0.2913, 0.1397, -0.03713, 0.7844, -0.03713, 0.3172, 0.664, 0.6038, 0.6304, 0.6441, 0.6304, 0.6038, 0.664, 0.6441, 0.6304, 0.6843, 0.6304, 0.6441, 0.664, 0.6843, 0.6304, 0.7246, 0.6304, 0.6843, 0.9977, 0.1993, 0.6552, 1.094, 0.6552, 0.3046, 0.6552, 1.094, 0.3399, 0.475, 0.6552, 0.3046, 0.6976, 0.6038, 0.664, 0.6441, 0.664, 0.6038, 0.6976, 0.6441, 0.664, 0.6843, 0.664, 0.6441, 0.6976, 0.6843, 0.664, 0.7246, 0.664, 0.6843, 1.275, 0.9023, 0.9325, 0.007741, 1.275, -0.09758, 0.9325, 0.7969, 0.6173, 0.1781, 0.9325, 0.007741, 0.7311, 0.6038, 0.6976, 0.6441, 0.6976, 0.6038, 0.7311, 0.6441, 0.6976, 0.6843, 0.6976, 0.6441, 0.6976, 0.6843, 0.7311, 0.7246, 0.6976, 0.7246, 1.029, 0.004446, 0.04437, 0.3657, -0.08052, 0.02544, 0.9204, 0.3491, 0.2409, 0.6773, 0.04437, 0.3657, 0.5633, 0.6038, 0.5297, 0.6441, 0.5297, 0.6038, 0.5633, 0.6441, 0.5297, 0.6843, 0.5297, 0.6441, 0.5297, 0.6843, 0.5633, 0.7246, 0.5297, 0.7246, 0.6482, 1.072, 0.2913, 0.1397, 0.6482, 0.02993, 0.2913, 0.9619, -0.03713, 0.3172, 0.2913, 0.1397, 0.5969, 0.6038, 0.5633, 0.6441, 0.5633, 0.6038, 0.5969, 0.6441, 0.5633, 0.6843, 0.5633, 0.6441, 0.5633, 0.6843, 0.5969, 0.7246, 0.5633, 0.7246, 0.507, 1.176, 0.8993, 0.4206, 1.171, 0.5861, 0.3748, 0.8863, 0.6, 0.3117, 0.8993, 0.4206, 0.6304, 0.6038, 0.5969, 0.6441, 0.5969, 0.6038, 0.5969, 0.6441, 0.6304, 0.6843, 0.5969, 0.6843, 0.5969, 0.6843, 0.6304, 0.7246, 0.5969, 0.7246, 0.6482, 1.072, 0.2913, 0.9619, 0.2913, 0.1397, 0.2913, 0.1397, 0.2913, 0.9619, -0.03713, 0.7844, 0.664, 0.6038, 0.664, 0.6441, 0.6304, 0.6441, 0.664, 0.6441, 0.664, 0.6843, 0.6304, 0.6843, 0.664, 0.6843, 0.664, 0.7246, 0.6304, 0.7246, 0.9977, 0.1993, 0.9977, 1.199, 0.6552, 1.094, 0.6552, 1.094, 0.3399, 0.9234, 0.3399, 0.475, 0.6976, 0.6038, 0.6976, 0.6441, 0.664, 0.6441, 0.6976, 0.6441, 0.6976, 0.6843, 0.664, 0.6843, 0.6976, 0.6843, 0.6976, 0.7246, 0.664, 0.7246, 1.275, 0.9023, 0.9325, 0.7969, 0.9325, 0.007741, 0.9325, 0.7969, 0.6173, 0.6265, 0.6173, 0.1781, 0.7311, 0.6038, 0.7311, 0.6441, 0.6976, 0.6441, 0.7311, 0.6441, 0.7311, 0.6843, 0.6976, 0.6843, 0.6976, 0.6843, 0.7311, 0.6843, 0.7311, 0.7246, 1.029, 0.004446, 0.9204, 0.3491, 0.04437, 0.3657, 0.9204, 0.3491, 0.7386, 0.6679, 0.2409, 0.6773, 0.5633, 0.6038, 0.5633, 0.6441, 0.5297, 0.6441, 0.5633, 0.6441, 0.5633, 0.6843, 0.5297, 0.6843, 0.5297, 0.6843, 0.5633, 0.6843, 0.5633, 0.7246, 0.6482, 1.072, 0.2913, 0.9619, 0.2913, 0.1397, 0.2913, 0.9619, -0.03713, 0.7844, -0.03713, 0.3172, 0.5969, 0.6038, 0.5969, 0.6441, 0.5633, 0.6441, 0.5969, 0.6441, 0.5969, 0.6843, 0.5633, 0.6843, 0.5633, 0.6843, 0.5969, 0.6843, 0.5969, 0.7246, 0.507, 1.176, 0.3748, 0.8863, 0.8993, 0.4206, 0.3748, 0.8863, 0.3021, 0.5763, 0.6, 0.3117, 0.6304, 0.6038, 0.6304, 0.6441, 0.5969, 0.6441, 0.5969, 0.6441, 0.6304, 0.6441, 0.6304, 0.6843, 0.5969, 0.6843, 0.6304, 0.6843, 0.6304, 0.7246])
_ca = me_circle.color_attributes.new('Col', 'FLOAT_COLOR', 'CORNER')
_ca.data.foreach_set('color', [1.0, 0.6509, 0.3501, 1.0, 0.9958, 0.2106, 0.8278, 1.0, 1.0, 0.6294, 0.4445, 1.0, 0.9958, 0.2106, 0.8278, 1.0, 0.5424, 0.2198, 0.4938, 1.0, 0.5046, 0.201, 0.4635, 1.0, 0.3601, 0.2355, 0.09471, 1.0, 1.0, 0.3415, 0.0595, 1.0, 0.331, 0.2161, 0.08876, 1.0, 1.0, 0.3414, 0.0595, 1.0, 1.0, 0.3421, 0.05954, 1.0, 1.0, 0.3415, 0.0595, 1.0, 1.0, 0.3421, 0.05952, 1.0, 0.9326, 0.6339, 0.1059, 1.0, 1.0, 0.3421, 0.05954, 1.0, 1.0, 0.6509, 0.3501, 1.0, 0.7239, 0.1883, 0.9843, 1.0, 0.9929, 0.1555, 0.918, 1.0, 0.7239, 0.1883, 0.9843, 1.0, 0.5424, 0.2198, 0.4938, 1.0, 0.9929, 0.1555, 0.918, 1.0, 0.4429, 0.2918, 0.1076, 1.0, 1.0, 0.3414, 0.0595, 1.0, 0.3601, 0.2355, 0.09471, 1.0, 1.0, 0.3416, 0.05951, 1.0, 1.0, 0.3421, 0.05952, 1.0, 1.0, 0.3414, 0.0595, 1.0, 0.9975, 0.3526, 0.06029, 1.0, 0.9595, 0.6536, 0.09444, 1.0, 1.0, 0.3421, 0.05952, 1.0, 1.0, 0.6294, 0.4445, 1.0, 0.7239, 0.1883, 0.9843, 1.0, 1.0, 0.6277, 0.4509, 1.0, 0.7237, 0.1892, 0.9847, 1.0, 0.6368, 0.2758, 0.557, 1.0, 0.7239, 0.1883, 0.9843, 1.0, 0.4431, 0.2894, 0.1183, 1.0, 1.0, 0.3416, 0.05951, 1.0, 0.4429, 0.2918, 0.1076, 1.0, 0.9967, 0.3479, 0.05986, 1.0, 0.9975, 0.3526, 0.06029, 1.0, 1.0, 0.3416, 0.05951, 1.0, 0.9975, 0.3526, 0.06029, 1.0, 0.9326, 0.6339, 0.1059, 1.0, 0.9305, 0.6324, 0.1067, 1.0, 1.0, 0.5738, 0.6164, 1.0, 0.7237, 0.1892, 0.9847, 1.0, 1.0, 0.6294, 0.4445, 1.0, 0.9796, 0.256, 0.833, 1.0, 0.6736, 0.2709, 0.6176, 1.0, 0.7237, 0.1892, 0.9847, 1.0, 0.6424, 0.4342, 0.09425, 1.0, 0.9967, 0.3479, 0.05986, 1.0, 0.4431, 0.2894, 0.1183, 1.0, 0.9988, 0.3533, 0.05985, 1.0, 0.999, 0.3524, 0.06002, 1.0, 0.9967, 0.3479, 0.05986, 1.0, 0.999, 0.3524, 0.06002, 1.0, 0.8636, 0.5833, 0.1295, 1.0, 0.9326, 0.6339, 0.1059, 1.0, 1.0, 0.599, 0.5471, 1.0, 0.9796, 0.256, 0.833, 1.0, 1.0, 0.5738, 0.6164, 1.0, 0.9994, 0.1524, 0.9204, 1.0, 0.7386, 0.4275, 0.4455, 1.0, 0.9796, 0.256, 0.833, 1.0, 0.4738, 0.3094, 0.127, 1.0, 0.9988, 0.3533, 0.05985, 1.0, 0.6424, 0.4342, 0.09425, 1.0, 0.9957, 0.3472, 0.05976, 1.0, 0.9986, 0.3685, 0.06041, 1.0, 0.9988, 0.3533, 0.05985, 1.0, 0.9986, 0.3685, 0.06041, 1.0, 0.8947, 0.6062, 0.1197, 1.0, 0.8636, 0.5833, 0.1295, 1.0, 1.0, 0.6294, 0.4445, 1.0, 0.9994, 0.1524, 0.9204, 1.0, 1.0, 0.599, 0.5471, 1.0, 0.9958, 0.2106, 0.8278, 1.0, 0.722, 0.2878, 0.663, 1.0, 0.9994, 0.1524, 0.9204, 1.0, 0.331, 0.2161, 0.08876, 1.0, 0.9957, 0.3472, 0.05976, 1.0, 0.4738, 0.3094, 0.127, 1.0, 0.9957, 0.3472, 0.05976, 1.0, 1.0, 0.3421, 0.05954, 1.0, 0.9973, 0.3609, 0.06038, 1.0, 0.9973, 0.3609, 0.06038, 1.0, 0.9326, 0.6339, 0.1059, 1.0, 0.8947, 0.6062, 0.1197, 1.0, 1.0, 0.6509, 0.3501, 1.0, 0.9929, 0.1555, 0.918, 1.0, 0.9958, 0.2106, 0.8278, 1.0, 0.9958, 0.2106, 0.8278, 1.0, 0.9929, 0.1555, 0.918, 1.0, 0.5424, 0.2198, 0.4938, 1.0, 0.3601, 0.2355, 0.09471, 1.0, 1.0, 0.3414, 0.0595, 1.0, 1.0, 0.3415, 0.0595, 1.0, 1.0, 0.3414, 0.0595, 1.0, 1.0, 0.3421, 0.05952, 1.0, 1.0, 0.3421, 0.05954, 1.0, 1.0, 0.3421, 0.05952, 1.0, 0.9595, 0.6536, 0.09444, 1.0, 0.9326, 0.6339, 0.1059, 1.0, 1.0, 0.6509, 0.3501, 1.0, 1.0, 0.6277, 0.4509, 1.0, 0.7239, 0.1883, 0.9843, 1.0, 0.7239, 0.1883, 0.9843, 1.0, 0.6368, 0.2758, 0.557, 1.0, 0.5424, 0.2198, 0.4938, 1.0, 0.4429, 0.2918, 0.1076, 1.0, 1.0, 0.3416, 0.05951, 1.0, 1.0, 0.3414, 0.0595, 1.0, 1.0, 0.3416, 0.05951, 1.0, 0.9975, 0.3526, 0.06029, 1.0, 1.0, 0.3421, 0.05952, 1.0, 0.9975, 0.3526, 0.06029, 1.0, 0.9305, 0.6324, 0.1067, 1.0, 0.9595, 0.6536, 0.09444, 1.0, 1.0, 0.6294, 0.4445, 1.0, 0.7237, 0.1892, 0.9847, 1.0, 0.7239, 0.1883, 0.9843, 1.0, 0.7237, 0.1892, 0.9847, 1.0, 0.6736, 0.2709, 0.6176, 1.0, 0.6368, 0.2758, 0.557, 1.0, 0.4431, 0.2894, 0.1183, 1.0, 0.9967, 0.3479, 0.05986, 1.0, 1.0, 0.3416, 0.05951, 1.0, 0.9967, 0.3479, 0.05986, 1.0, 0.999, 0.3524, 0.06002, 1.0, 0.9975, 0.3526, 0.06029, 1.0, 0.9975, 0.3526, 0.06029, 1.0, 0.999, 0.3524, 0.06002, 1.0, 0.9326, 0.6339, 0.1059, 1.0, 1.0, 0.5738, 0.6164, 1.0, 0.9796, 0.256, 0.833, 1.0, 0.7237, 0.1892, 0.9847, 1.0, 0.9796, 0.256, 0.833, 1.0, 0.7386, 0.4275, 0.4455, 1.0, 0.6736, 0.2709, 0.6176, 1.0, 0.6424, 0.4342, 0.09425, 1.0, 0.9988, 0.3533, 0.05985, 1.0, 0.9967, 0.3479, 0.05986, 1.0, 0.9988, 0.3533, 0.05985, 1.0, 0.9986, 0.3685, 0.06041, 1.0, 0.999, 0.3524, 0.06002, 1.0, 0.999, 0.3524, 0.06002, 1.0, 0.9986, 0.3685, 0.06041, 1.0, 0.8636, 0.5833, 0.1295, 1.0, 1.0, 0.599, 0.5471, 1.0, 0.9994, 0.1524, 0.9204, 1.0, 0.9796, 0.256, 0.833, 1.0, 0.9994, 0.1524, 0.9204, 1.0, 0.722, 0.2878, 0.663, 1.0, 0.7386, 0.4275, 0.4455, 1.0, 0.4738, 0.3094, 0.127, 1.0, 0.9957, 0.3472, 0.05976, 1.0, 0.9988, 0.3533, 0.05985, 1.0, 0.9957, 0.3472, 0.05976, 1.0, 0.9973, 0.3609, 0.06038, 1.0, 0.9986, 0.3685, 0.06041, 1.0, 0.9986, 0.3685, 0.06041, 1.0, 0.9973, 0.3609, 0.06038, 1.0, 0.8947, 0.6062, 0.1197, 1.0, 1.0, 0.6294, 0.4445, 1.0, 0.9958, 0.2106, 0.8278, 1.0, 0.9994, 0.1524, 0.9204, 1.0, 0.9958, 0.2106, 0.8278, 1.0, 0.5046, 0.201, 0.4635, 1.0, 0.722, 0.2878, 0.663, 1.0, 0.331, 0.2161, 0.08876, 1.0, 1.0, 0.3415, 0.0595, 1.0, 0.9957, 0.3472, 0.05976, 1.0, 0.9957, 0.3472, 0.05976, 1.0, 1.0, 0.3415, 0.0595, 1.0, 1.0, 0.3421, 0.05954, 1.0, 0.9973, 0.3609, 0.06038, 1.0, 1.0, 0.3421, 0.05954, 1.0, 0.9326, 0.6339, 0.1059, 1.0])
_ca = me_circle.color_attributes.new('Alpha', 'FLOAT_COLOR', 'CORNER')
_ca.data.foreach_set('color', [1.0, 1.0, 1.0, 1.0, 1.0, 1.0, 1.0, 1.0, 1.0, 1.0, 1.0, 1.0, 1.0, 1.0, 1.0, 1.0, 1.0, 1.0, 1.0, 1.0, 1.0, 1.0, 1.0, 1.0, 1.0, 1.0, 1.0, 1.0, 1.0, 1.0, 1.0, 1.0, 1.0, 1.0, 1.0, 1.0, 1.0, 1.0, 1.0, 1.0, 1.0, 1.0, 1.0, 1.0, 1.0, 1.0, 1.0, 1.0, 1.0, 1.0, 1.0, 1.0, 1.0, 1.0, 1.0, 1.0, 1.0, 1.0, 1.0, 1.0, 1.0, 1.0, 1.0, 1.0, 1.0, 1.0, 1.0, 1.0, 1.0, 1.0, 1.0, 1.0, 1.0, 1.0, 1.0, 1.0, 1.0, 1.0, 1.0, 1.0, 1.0, 1.0, 1.0, 1.0, 1.0, 1.0, 1.0, 1.0, 1.0, 1.0, 1.0, 1.0, 1.0, 1.0, 1.0, 1.0, 1.0, 1.0, 1.0, 1.0, 1.0, 1.0, 1.0, 1.0, 1.0, 1.0, 1.0, 1.0, 1.0, 1.0, 1.0, 1.0, 1.0, 1.0, 1.0, 1.0, 1.0, 1.0, 1.0, 1.0, 1.0, 1.0, 1.0, 1.0, 1.0, 1.0, 1.0, 1.0, 1.0, 1.0, 1.0, 1.0, 1.0, 1.0, 1.0, 1.0, 1.0, 1.0, 1.0, 1.0, 1.0, 1.0, 1.0, 1.0, 1.0, 1.0, 1.0, 1.0, 1.0, 1.0, 1.0, 1.0, 1.0, 1.0, 1.0, 1.0, 1.0, 1.0, 1.0, 1.0, 1.0, 1.0, 1.0, 1.0, 1.0, 1.0, 1.0, 1.0, 1.0, 1.0, 1.0, 1.0, 1.0, 1.0, 1.0, 1.0, 1.0, 1.0, 1.0, 1.0, 1.0, 1.0, 1.0, 1.0, 1.0, 1.0, 1.0, 1.0, 1.0, 1.0, 1.0, 1.0, 1.0, 1.0, 1.0, 1.0, 1.0, 1.0, 1.0, 1.0, 1.0, 1.0, 1.0, 1.0, 1.0, 1.0, 1.0, 1.0, 1.0, 1.0, 1.0, 1.0, 1.0, 1.0, 1.0, 1.0, 1.0, 1.0, 1.0, 1.0, 1.0, 1.0, 1.0, 1.0, 1.0, 1.0, 1.0, 1.0, 1.0, 1.0, 1.0, 1.0, 1.0, 1.0, 1.0, 1.0, 1.0, 1.0, 1.0, 1.0, 1.0, 1.0, 1.0, 1.0, 1.0, 1.0, 1.0, 1.0, 1.0, 1.0, 1.0, 1.0, 1.0, 1.0, 1.0, 1.0, 1.0, 1.0, 1.0, 1.0, 1.0, 1.0, 1.0, 1.0, 1.0, 1.0, 1.0, 1.0, 1.0, 1.0, 1.0, 1.0, 1.0, 1.0, 1.0, 1.0, 1.0, 1.0, 1.0, 1.0, 1.0, 1.0, 1.0, 1.0, 1.0, 1.0, 1.0, 1.0, 1.0, 1.0, 1.0, 1.0, 1.0, 1.0, 1.0, 1.0, 1.0, 1.0, 1.0, 1.0, 1.0, 1.0, 1.0, 1.0, 1.0, 1.0, 1.0, 1.0, 1.0, 1.0, 1.0, 1.0, 1.0, 1.0, 1.0, 1.0, 1.0, 1.0, 1.0, 1.0, 1.0, 1.0, 1.0, 1.0, 1.0, 1.0, 1.0, 1.0, 1.0, 1.0, 1.0, 1.0, 1.0, 1.0, 1.0, 1.0, 1.0, 1.0, 1.0, 1.0, 1.0, 1.0, 1.0, 1.0, 1.0, 1.0, 1.0, 1.0, 1.0, 1.0, 1.0, 1.0, 1.0, 1.0, 1.0, 1.0, 1.0, 1.0, 1.0, 1.0, 1.0, 1.0, 1.0, 1.0, 1.0, 1.0, 1.0, 1.0, 1.0, 1.0, 1.0, 1.0, 1.0, 1.0, 1.0, 1.0, 1.0, 1.0, 1.0, 1.0, 1.0, 1.0, 1.0, 1.0, 1.0, 1.0, 1.0, 1.0, 1.0, 1.0, 1.0, 1.0, 1.0, 1.0, 1.0, 1.0, 1.0, 1.0, 1.0, 1.0, 1.0, 1.0, 1.0, 1.0, 1.0, 1.0, 1.0, 1.0, 1.0, 1.0, 1.0, 1.0, 1.0, 1.0, 1.0, 1.0, 1.0, 1.0, 1.0, 1.0, 1.0, 1.0, 1.0, 1.0, 1.0, 1.0, 1.0, 1.0, 1.0, 1.0, 1.0, 1.0, 1.0, 1.0, 1.0, 1.0, 1.0, 1.0, 1.0, 1.0, 1.0, 1.0, 1.0, 1.0, 1.0, 1.0, 1.0, 1.0, 1.0, 1.0, 1.0, 1.0, 1.0, 1.0, 1.0, 1.0, 1.0, 1.0, 1.0, 1.0, 1.0, 1.0, 1.0, 1.0, 1.0, 1.0, 1.0, 1.0, 1.0, 1.0, 1.0, 1.0, 1.0, 1.0, 1.0, 1.0, 1.0, 1.0, 1.0, 1.0, 1.0, 1.0, 1.0, 1.0, 1.0, 1.0, 1.0, 1.0, 1.0, 1.0, 1.0, 1.0, 1.0, 1.0, 1.0, 1.0, 1.0, 1.0, 1.0, 1.0, 1.0, 1.0, 1.0, 1.0, 1.0, 1.0, 1.0, 1.0, 1.0, 1.0, 1.0, 1.0, 1.0, 1.0, 1.0, 1.0, 1.0, 1.0, 1.0, 1.0, 1.0, 1.0, 1.0, 1.0, 1.0, 1.0, 1.0, 1.0, 1.0, 1.0, 1.0, 1.0, 1.0, 1.0, 1.0, 1.0, 1.0, 1.0, 1.0, 1.0, 1.0, 1.0, 1.0, 1.0, 1.0, 1.0, 1.0, 1.0, 1.0, 1.0, 1.0, 1.0, 1.0, 1.0, 1.0, 1.0, 1.0, 1.0, 1.0, 1.0, 1.0, 1.0, 1.0, 1.0, 1.0, 1.0, 1.0, 1.0, 1.0, 1.0, 1.0, 1.0, 1.0, 1.0, 1.0, 1.0, 1.0, 1.0, 1.0, 1.0, 1.0, 1.0, 1.0, 1.0, 1.0, 1.0, 1.0, 1.0, 1.0, 1.0, 1.0, 1.0, 1.0, 1.0, 1.0, 1.0, 1.0, 1.0, 1.0, 1.0, 1.0, 1.0, 1.0, 1.0, 1.0, 1.0, 1.0, 1.0, 1.0, 1.0, 1.0, 1.0, 1.0, 1.0, 1.0, 1.0, 1.0, 1.0, 1.0, 1.0, 1.0, 1.0, 1.0, 1.0, 1.0, 1.0, 1.0, 1.0, 1.0, 1.0, 1.0, 1.0, 1.0, 1.0, 1.0, 1.0, 1.0, 1.0, 1.0, 1.0, 1.0, 1.0, 1.0, 1.0, 1.0, 1.0, 1.0, 1.0, 1.0, 1.0, 1.0, 1.0, 1.0, 1.0, 1.0, 1.0, 1.0, 1.0, 1.0, 1.0, 1.0, 1.0, 1.0, 1.0, 1.0, 1.0, 1.0, 1.0, 1.0, 1.0, 1.0, 1.0, 1.0, 1.0, 1.0, 1.0, 1.0, 1.0, 1.0, 1.0, 1.0, 1.0, 1.0, 1.0, 1.0, 1.0, 1.0, 1.0, 1.0, 1.0, 1.0, 1.0, 1.0, 1.0, 1.0, 1.0, 1.0, 1.0, 1.0, 1.0, 1.0, 1.0, 1.0, 1.0, 1.0, 1.0, 1.0, 1.0, 1.0, 1.0, 1.0, 1.0, 1.0, 1.0, 1.0, 1.0, 1.0, 1.0, 1.0, 1.0])
me_circle.materials.append(mat_stonefloor_f3d)
me_circle.use_remesh_fix_poles = True
me_circle.use_remesh_preserve_attributes = False
me_circle.use_paint_bone_selection = False
me_circle.use_paint_mask_vertex = True
me_circle.update()

# ---- objects
ob_ref_teeth = bpy.data.objects.new('Ref_Teeth', None)
ob_stonefloor_f3d = bpy.data.objects.new('StoneFloor_F3d', me_circle)
ob_camera = bpy.data.objects.new('Camera', cam_camera)

# ---- transforms, parenting, visibility, modifiers, constraints
ob_ref_teeth.location = (0.0, 0.0, 0.0)
ob_ref_teeth.rotation_euler = (0.0, 0.6283, 0.0)
ob_stonefloor_f3d.location = (0.0, 0.0, 0.0)
ob_stonefloor_f3d.visible_shadow = False
ob_camera.location = (5.616, -11.97, 0.363)
ob_camera.rotation_euler = (1.543, -3.533e-07, 0.4266)

# ---- collection membership
col_collection.objects.link(ob_ref_teeth)
col_collection.objects.link(ob_stonefloor_f3d)
col_collection.objects.link(ob_camera)

# ---- scene / render settings (as saved in the file)
scene.camera = ob_camera
scene.frame_start = 1; scene.frame_end = 250; scene.frame_set(53)
scene.render.engine = 'BLENDER_EEVEE_NEXT'
scene.render.resolution_x = 128
scene.render.resolution_y = 128
scene.render.film_transparent = True
scene.cycles.sampling_pattern = 'TABULATED_SOBOL'
scene.cycles.use_light_tree = False
scene.view_settings.view_transform = 'Standard'
bpy.context.view_layer.update()

# ---- added for rendering (the .blend has no usable light): sun
light_auto_sun = bpy.data.lights.new('AutoSun', 'SUN')
light_auto_sun.energy = 3.0
light_auto_sun.angle = 0.0523599
ob_auto_sun = bpy.data.objects.new('AutoSun', light_auto_sun)
scene.collection.objects.link(ob_auto_sun)
ob_auto_sun.rotation_euler = (0.872665, 0.174533, 0.523599)
bpy.context.view_layer.update()

